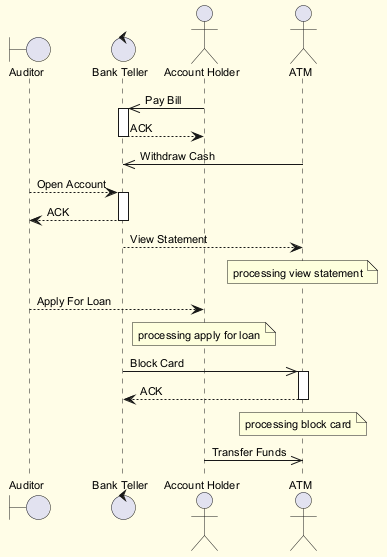

The diagram above was rendered by PlantUML. Its source (embedded in the PNG):
@startuml
skinparam backgroundColor #FFFDE7
skinparam classBackgroundColor #FFF9C4
skinparam classBorderColor #F57F17
skinparam defaultFontSize 11
boundary "Auditor" as A
control "Bank Teller" as BT
actor "Account Holder" as AH
actor "ATM" as A2
AH ->> BT : Pay Bill
activate BT
BT --> AH : ACK
deactivate BT
A2 ->> BT : Withdraw Cash
A --> BT : Open Account
activate BT
BT --> A : ACK
deactivate BT
BT --> A2 : View Statement
note over A2 : processing view statement
A --> AH : Apply For Loan
note over AH : processing apply for loan
BT ->> A2 : Block Card
activate A2
A2 --> BT : ACK
deactivate A2
note over A2 : processing block card
AH ->> A2 : Transfer Funds
@enduml